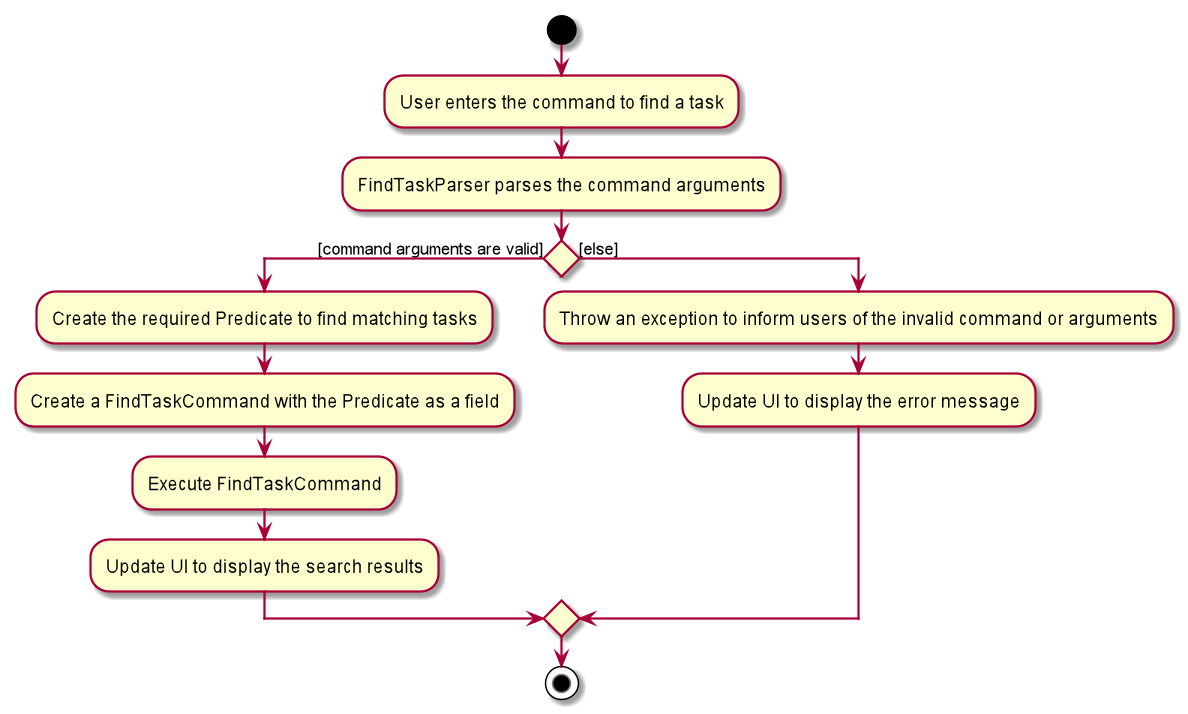

The diagram above was rendered by PlantUML. Its source (embedded in the PNG):
@startuml

start

:User enters the command to find a task;

:FindTaskParser parses the command arguments;

if () then ([command arguments are valid])
        :Create the required Predicate to find matching tasks;
        :Create a FindTaskCommand with the Predicate as a field;
        :Execute FindTaskCommand;
        :Update UI to display the search results;
else ([else])
        :Throw an exception to inform users of the invalid command or arguments;
        :Update UI to display the error message;

endif

stop

@enduml